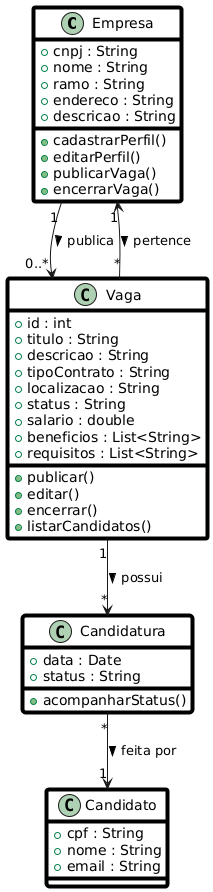

The diagram above was rendered by PlantUML. Its source (embedded in the PNG):
@startuml
skinparam class {
  BorderColor Black
  BorderThickness 4
  FontColor Black
  BackgroundColor transparent
}

class Empresa {
  + cnpj : String
  + nome : String
  + ramo : String
  + endereco : String
  + descricao : String
  + cadastrarPerfil()
  + editarPerfil()
  + publicarVaga()
  + encerrarVaga()
}

class Vaga {
  + id : int
  + titulo : String
  + descricao : String
  + tipoContrato : String
  + localizacao : String
  + status : String
  + salario : double
  + beneficios : List<String>
  + requisitos : List<String>
  + publicar()
  + editar()
  + encerrar()
  + listarCandidatos()
}

class Candidato {
  + cpf : String
  + nome : String
  + email : String
}

class Candidatura {
  + data : Date
  + status : String
  + acompanharStatus()
}

' Relationships with explicit roles
Empresa "1" --> "0..*" Vaga : publica >
Vaga "*" --> "1" Empresa : pertence <

Vaga "1" --> "*" Candidatura : possui >
Candidatura "*" --> "1" Candidato : feita por >
@enduml